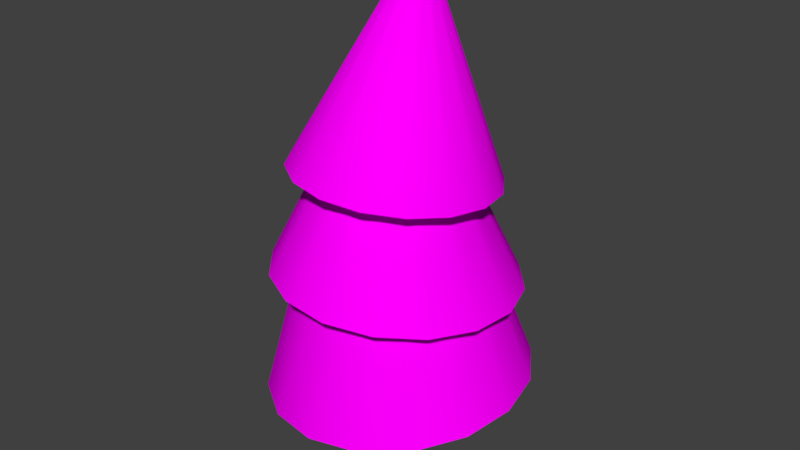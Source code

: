 # Source: WifeCarryAssets_tree.blend  (saved by Blender 2.78.0; exported with 4.5.12 LTS)
import bpy
from mathutils import Matrix  # noqa: F401  (used for matrix-valued properties, if any)

bpy.ops.wm.read_factory_settings(use_empty=True)
scene = bpy.context.scene
scene.name = 'Scene'

# ---- collections
col_collection_1 = bpy.data.collections.new('Collection 1'); scene.collection.children.link(col_collection_1)

# ---- images (referenced by path relative to the original .blend; pixels are not part of the script)
import os
ASSET_DIR = os.environ.get("B2B_ASSET_DIR", "")  # directory of the original .blend (textures are referenced by path, not embedded)
HERE = os.path.dirname(os.path.abspath(__file__))  # packed textures are extracted next to this script under _unpacked/

def load_image(name, relpath, width, height, colorspace="sRGB"):
    """Load a texture the original file referenced (path relative to the .blend, or extracted next to this script)."""
    p = next((c for c in (os.path.join(HERE, relpath), os.path.join(ASSET_DIR, relpath)) if relpath and os.path.exists(c)), "")
    if p:
        img = bpy.data.images.load(p, check_existing=True)
        img.name = name
    else:  # same state as the original file: an image datablock whose file is absent (Cycles renders it pink)
        img = bpy.data.images.new(name, width, height)
        img.source = "FILE"
        img.filepath = "//" + (relpath or name)
    img.colorspace_settings.name = colorspace
    return img
img_wifecarry_assets_diffuse = load_image('WifeCarry_assets_diffuse', 'WifeCarry_assets_diffuse.png', 1024, 1024, 'sRGB')

# ---- materials (node trees are filled in below, after node groups)
mat_material_001 = bpy.data.materials.new('Material.001')
mat_material_001.alpha_threshold = 0.0
mat_material_001.roughness = 0.5
mat_material_002 = bpy.data.materials.new('Material.002')
mat_material_002.alpha_threshold = 0.0
mat_material_002.roughness = 0.5

# ---- material node trees
mat_material_002.use_nodes = True; mat_material_002.node_tree.nodes.clear()
_N = mat_material_002.node_tree.nodes; _L = mat_material_002.node_tree.links
n0 = _N.new('ShaderNodeOutputMaterial'); n0.name = 'Material Output'; n0.location = (300, 300)
n1 = _N.new('ShaderNodeBsdfDiffuse'); n1.name = 'Diffuse BSDF'; n1.location = (10, 300)
n2 = _N.new('ShaderNodeTexImage'); n2.name = 'Image Texture'; n2.location = (-180, 300)
n2.width = 140
n2.image = img_wifecarry_assets_diffuse
_L.new(n1.outputs[0], n0.inputs[0])
_L.new(n2.outputs[0], n1.inputs[0])
n0.is_active_output = True

# ---- world
world_world = bpy.data.worlds.new('World'); scene.world = world_world
world_world.color = (0.05088, 0.05088, 0.05088)
world_world.use_sun_shadow = False
world_world.sun_shadow_jitter_overblur = 0.0
world_world.cycles.sampling_method = 'MANUAL'

# ---- meshes
me_cone = bpy.data.meshes.new('Cone')
me_cone.from_pydata([(0.2424, -0.4665, 2.058), (0.07301, -0.5241, 2.058), (-0.1056, -0.5124, 2.058), (-0.2661, -0.4333, 2.058), (-0.3841, -0.2988, 2.058), (-0.4417, -0.1293, 2.058), (-0.43, 0.04924, 2.058), (-0.3509, 0.2098, 2.058), (-0.2164, 0.3278, 2.058), (-0.04696, 0.3854, 2.058), (0.1316, 0.3737, 2.058), (0.2921, 0.2946, 2.058), (0.4102, 0.1601, 2.058), (0.4677, -0.009363, 2.058), (0.4561, -0.1879, 2.058), (0.377, -0.3485, 2.058), (0.5737, -0.9774, 0.8094), (0.1761, -1.113, 0.8399), (-0.2433, -1.085, 0.8642), (-0.6208, -0.8991, 0.8786), (-0.8988, -0.5829, 0.8807), (-1.035, -0.1847, 0.8705), (-1.009, 0.235, 0.8493), (-0.824, 0.6123, 0.8204), (-0.5088, 0.8896, 0.7882), (-0.1112, 1.025, 0.7577), (0.3082, 0.9973, 0.7334), (0.6857, 0.8113, 0.719), (0.9637, 0.4951, 0.7169), (1.1, 0.09686, 0.7272), (1.074, -0.3228, 0.7483), (0.8889, -0.7001, 0.7772), (0.01302, 0.6307, 1.253), (0.2809, 0.5774, 1.253), (0.508, 0.4256, 1.253), (0.6598, 0.1985, 1.253), (0.713, -0.06935, 1.253), (0.6598, -0.3372, 1.253), (0.508, -0.5643, 1.253), (0.2809, -0.7161, 1.253), (0.01302, -0.7694, 1.253), (-0.2549, -0.7161, 1.253), (-0.482, -0.5643, 1.253), (-0.6337, -0.3372, 1.253), (-0.687, -0.06935, 1.253), (-0.6337, 0.1985, 1.253), (-0.482, 0.4256, 1.253), (-0.2549, 0.5774, 1.253), (0.03561, 1.154, -0.09794), (0.4825, 1.063, -0.07755), (0.8615, 0.8087, -0.07479), (1.115, 0.4293, -0.09008), (1.204, -0.01725, -0.1211), (1.116, -0.4631, -0.1631), (0.8627, -0.8403, -0.2097), (0.4841, -1.091, -0.2538), (0.03732, -1.178, -0.2887), (-0.4096, -1.088, -0.3091), (-0.7886, -0.8331, -0.3119), (-1.042, -0.4537, -0.2966), (-1.131, -0.007138, -0.2656), (-1.043, 0.4387, -0.2236), (-0.7898, 0.8159, -0.177), (-0.4112, 1.067, -0.1328), (0.008424, 0.2227, 0.04827), (0.1235, 0.1998, 0.04901), (0.221, 0.1346, 0.04876), (0.2862, 0.03709, 0.04755), (0.3091, -0.07794, 0.04558), (0.2862, -0.193, 0.04314), (0.2211, -0.2905, 0.0406), (0.1235, -0.3556, 0.03835), (0.008484, -0.3785, 0.03673), (-0.1066, -0.3556, 0.03599), (-0.2041, -0.2904, 0.03624), (-0.2693, -0.1929, 0.03745), (-0.2922, -0.07788, 0.03942), (-0.2693, 0.03715, 0.04186), (-0.2041, 0.1347, 0.0444), (-0.1066, 0.1998, 0.04665), (0.008435, 0.1162, -1.078), (0.08274, 0.1014, -1.078), (0.1457, 0.05936, -1.078), (0.1878, -0.003633, -1.079), (0.2026, -0.07793, -1.08), (0.1879, -0.1522, -1.082), (0.1458, -0.2152, -1.083), (0.08278, -0.2573, -1.085), (0.008473, -0.2721, -1.086), (-0.06583, -0.2573, -1.086), (-0.1288, -0.2152, -1.086), (-0.1709, -0.1522, -1.085), (-0.1857, -0.07789, -1.084), (-0.1709, -0.003597, -1.082), (-0.1289, 0.05938, -1.081), (-0.06587, 0.1015, -1.079), (0.1503, 0.1565, 3.494), (0.1749, 0.1516, 3.494), (0.1958, 0.1376, 3.494), (0.2098, 0.1167, 3.494), (0.2147, 0.09211, 3.495), (0.2098, 0.0675, 3.496), (0.1958, 0.04663, 3.497), (0.175, 0.0327, 3.498), (0.1503, 0.02781, 3.498), (0.1257, 0.03271, 3.498), (0.1048, 0.04666, 3.498), (0.09087, 0.06753, 3.498), (0.08597, 0.09215, 3.497), (0.09086, 0.1168, 3.496), (0.1048, 0.1376, 3.495), (0.1257, 0.1516, 3.494), (0.01688, 0.841, 1.629), (0.3585, 0.7729, 1.613), (0.6488, 0.5796, 1.611), (0.8434, 0.2905, 1.624), (0.9128, -0.05034, 1.649), (0.8464, -0.3911, 1.682), (0.6543, -0.6798, 1.719), (0.3658, -0.8725, 1.754), (0.02468, -0.94, 1.781), (-0.317, -0.8719, 1.796), (-0.6072, -0.6786, 1.798), (-0.8019, -0.3895, 1.785), (-0.8713, -0.04864, 1.76), (-0.8049, 0.2921, 1.727), (-0.6128, 0.5808, 1.69), (-0.3242, 0.7736, 1.656)], [], [(14, 15, 31, 30), (7, 8, 24, 23), (0, 1, 17, 16), (15, 0, 16, 31), (8, 9, 25, 24), (1, 2, 18, 17), (9, 10, 26, 25), (2, 3, 19, 18), (10, 11, 27, 26), (3, 4, 20, 19), (11, 12, 28, 27), (4, 5, 21, 20), (12, 13, 29, 28), (5, 6, 22, 21), (13, 14, 30, 29), (6, 7, 23, 22), (34, 35, 51, 50), (42, 43, 59, 58), (35, 36, 52, 51), (43, 44, 60, 59), (36, 37, 53, 52), (44, 45, 61, 60), (37, 38, 54, 53), (45, 46, 62, 61), (38, 39, 55, 54), (46, 47, 63, 62), (39, 40, 56, 55), (32, 33, 49, 48), (47, 32, 48, 63), (40, 41, 57, 56), (33, 34, 50, 49), (41, 42, 58, 57), (76, 77, 93, 92), (69, 70, 86, 85), (77, 78, 94, 93), (70, 71, 87, 86), (78, 79, 95, 94), (71, 72, 88, 87), (64, 65, 81, 80), (79, 64, 80, 95), (72, 73, 89, 88), (65, 66, 82, 81), (73, 74, 90, 89), (66, 67, 83, 82), (74, 75, 91, 90), (67, 68, 84, 83), (75, 76, 92, 91), (68, 69, 85, 84), (106, 107, 123, 122), (99, 100, 116, 115), (107, 108, 124, 123), (100, 101, 117, 116), (108, 109, 125, 124), (101, 102, 118, 117), (109, 110, 126, 125), (102, 103, 119, 118), (110, 111, 127, 126), (103, 104, 120, 119), (96, 97, 113, 112), (111, 96, 112, 127), (104, 105, 121, 120), (97, 98, 114, 113), (105, 106, 122, 121), (98, 99, 115, 114), (96, 111, 110, 109, 108, 107, 106, 105, 104, 103, 102, 101, 100, 99, 98, 97)])
me_cone.polygons.foreach_set('use_smooth', [True] * 65)
me_cone.polygons.foreach_set('material_index', [1, 1, 1, 1, 1, 1, 1, 1, 1, 1, 1, 1, 1, 1, 1, 1, 1, 1, 1, 1, 1, 1, 1, 1, 1, 1, 1, 1, 1, 1, 1, 1, 1, 1, 1, 1, 1, 1, 1, 1, 1, 1, 1, 1, 1, 1, 1, 1, 1, 1, 1, 1, 1, 1, 1, 1, 1, 1, 1, 1, 1, 1, 1, 1, 1])
_k = {(0, 1): 0.00784, (1, 2): 0.00784, (2, 3): 0.00784, (3, 4): 0.00784, (4, 5): 0.00784, (5, 6): 0.00784, (6, 7): 0.00784, (7, 8): 0.00784, (8, 9): 0.00784, (9, 10): 0.00784, (10, 11): 0.00784, (11, 12): 0.00784, (12, 13): 0.00784, (13, 14): 0.00784, (14, 15): 0.00784, (0, 15): 0.00784, (16, 17): 0.00784, (17, 18): 0.00784, (18, 19): 0.00784, (19, 20): 0.00784, (20, 21): 0.00784, (21, 22): 0.00784, (22, 23): 0.00784, (23, 24): 0.00784, (24, 25): 0.00784, (25, 26): 0.00784, (26, 27): 0.00784, (27, 28): 0.00784, (28, 29): 0.00784, (29, 30): 0.00784, (30, 31): 0.00784, (16, 31): 0.00784, (15, 31): 0.00784, (14, 30): 0.00784, (8, 24): 0.00784, (7, 23): 0.00784, (1, 17): 0.00784, (0, 16): 0.00784, (9, 25): 0.00784, (2, 18): 0.00784, (10, 26): 0.00784, (3, 19): 0.00784, (11, 27): 0.00784, (4, 20): 0.00784, (12, 28): 0.00784, (5, 21): 0.00784, (13, 29): 0.00784, (6, 22): 0.00784, (32, 33): 0.00784, (33, 34): 0.00784, (34, 35): 0.00784, (35, 36): 0.00784, (36, 37): 0.00784, (37, 38): 0.00784, (38, 39): 0.00784, (39, 40): 0.00784, (40, 41): 0.00784, (41, 42): 0.00784, (42, 43): 0.00784, (43, 44): 0.00784, (44, 45): 0.00784, (45, 46): 0.00784, (46, 47): 0.00784, (32, 47): 0.00784, (48, 49): 0.00784, (49, 50): 0.00784, (50, 51): 0.00784, (51, 52): 0.00784, (52, 53): 0.00784, (53, 54): 0.00784, (54, 55): 0.00784, (55, 56): 0.00784, (56, 57): 0.00784, (57, 58): 0.00784, (58, 59): 0.00784, (59, 60): 0.00784, (60, 61): 0.00784, (61, 62): 0.00784, (62, 63): 0.00784, (48, 63): 0.00784, (35, 51): 0.00784, (34, 50): 0.00784, (43, 59): 0.00784, (42, 58): 0.00784, (36, 52): 0.00784, (44, 60): 0.00784, (37, 53): 0.00784, (45, 61): 0.00784, (38, 54): 0.00784, (46, 62): 0.00784, (39, 55): 0.00784, (47, 63): 0.00784, (40, 56): 0.00784, (33, 49): 0.00784, (32, 48): 0.00784, (41, 57): 0.00784, (64, 65): 0.00784, (65, 66): 0.00784, (66, 67): 0.00784, (67, 68): 0.00784, (68, 69): 0.00784, (69, 70): 0.00784, (70, 71): 0.00784, (71, 72): 0.00784, (72, 73): 0.00784, (73, 74): 0.00784, (74, 75): 0.00784, (75, 76): 0.00784, (76, 77): 0.00784, (77, 78): 0.00784, (78, 79): 0.00784, (64, 79): 0.00784, (80, 81): 0.00784, (81, 82): 0.00784, (82, 83): 0.00784, (83, 84): 0.00784, (84, 85): 0.00784, (85, 86): 0.00784, (86, 87): 0.00784, (87, 88): 0.00784, (88, 89): 0.00784, (89, 90): 0.00784, (90, 91): 0.00784, (91, 92): 0.00784, (92, 93): 0.00784, (93, 94): 0.00784, (94, 95): 0.00784, (80, 95): 0.00784, (77, 93): 0.00784, (76, 92): 0.00784, (70, 86): 0.00784, (69, 85): 0.00784, (78, 94): 0.00784, (71, 87): 0.00784, (79, 95): 0.00784, (72, 88): 0.00784, (65, 81): 0.00784, (64, 80): 0.00784, (73, 89): 0.00784, (66, 82): 0.00784, (74, 90): 0.00784, (67, 83): 0.00784, (75, 91): 0.00784, (68, 84): 0.00784, (96, 97): 0.00784, (97, 98): 0.00784, (98, 99): 0.00784, (99, 100): 0.00784, (100, 101): 0.00784, (101, 102): 0.00784, (102, 103): 0.00784, (103, 104): 0.00784, (104, 105): 0.00784, (105, 106): 0.00784, (106, 107): 0.00784, (107, 108): 0.00784, (108, 109): 0.00784, (109, 110): 0.00784, (110, 111): 0.00784, (96, 111): 0.00784, (112, 113): 0.00784, (113, 114): 0.00784, (114, 115): 0.00784, (115, 116): 0.00784, (116, 117): 0.00784, (117, 118): 0.00784, (118, 119): 0.00784, (119, 120): 0.00784, (120, 121): 0.00784, (121, 122): 0.00784, (122, 123): 0.00784, (123, 124): 0.00784, (124, 125): 0.00784, (125, 126): 0.00784, (126, 127): 0.00784, (112, 127): 0.00784, (106, 122): 0.00784, (107, 123): 0.00784, (99, 115): 0.00784, (100, 116): 0.00784, (108, 124): 0.00784, (101, 117): 0.00784, (109, 125): 0.00784, (102, 118): 0.00784, (110, 126): 0.00784, (103, 119): 0.00784, (111, 127): 0.00784, (104, 120): 0.00784, (96, 112): 0.00784, (97, 113): 0.00784, (105, 121): 0.00784, (98, 114): 0.00784}
me_cone.attributes.new('crease_edge', 'FLOAT', 'EDGE').data.foreach_set('value', [_k.get((min(e.vertices), max(e.vertices)), 0.0) for e in me_cone.edges])
_uv = me_cone.uv_layers.new(name='UVMap')
_uv.uv.foreach_set('vector', [0.05174, 0.1622, 0.02554, 0.1622, 0.02554, 0.01694, 0.04888, 0.01694, 0.1766, 0.1622, 0.1604, 0.1622, 0.1597, 0.01694, 0.1773, 0.01694, 0.3071, 0.1622, 0.2855, 0.1622, 0.2882, 0.01694, 0.3081, 0.01694, 0.3235, 0.1622, 0.3071, 0.1622, 0.3081, 0.01694, 0.3235, 0.01694, 0.1604, 0.1622, 0.144, 0.1622, 0.1421, 0.01694, 0.1597, 0.01694, 0.2855, 0.1622, 0.2648, 0.1622, 0.2687, 0.01694, 0.2882, 0.01694, 0.144, 0.1622, 0.1273, 0.1622, 0.1243, 0.01694, 0.1421, 0.01694, 0.2648, 0.1622, 0.2453, 0.1622, 0.2496, 0.01694, 0.2687, 0.01694, 0.1273, 0.1622, 0.11, 0.1622, 0.1061, 0.01694, 0.1243, 0.01694, 0.2453, 0.1622, 0.227, 0.1622, 0.2309, 0.01694, 0.2496, 0.01694, 0.11, 0.1622, 0.09176, 0.1622, 0.0875, 0.01694, 0.1061, 0.01694, 0.227, 0.1622, 0.2096, 0.1622, 0.2128, 0.01694, 0.2309, 0.01694, 0.09176, 0.1622, 0.07237, 0.1622, 0.06841, 0.01694, 0.0875, 0.01694, 0.2096, 0.1622, 0.1929, 0.1622, 0.1949, 0.01694, 0.2128, 0.01694, 0.07237, 0.1622, 0.05174, 0.1622, 0.04888, 0.01694, 0.06841, 0.01694, 0.1929, 0.1622, 0.1766, 0.1622, 0.1773, 0.01694, 0.1949, 0.01694, 0.2581, 0.1622, 0.2393, 0.1622, 0.2502, 0.01694, 0.2689, 0.01694, 0.1203, 0.1622, 0.1029, 0.1622, 0.09964, 0.01694, 0.1191, 0.01694, 0.2393, 0.1622, 0.2213, 0.1622, 0.2317, 0.01694, 0.2502, 0.01694, 0.1029, 0.1622, 0.08491, 0.1622, 0.08, 0.01694, 0.09964, 0.01694, 0.2213, 0.1622, 0.2039, 0.1622, 0.2132, 0.01694, 0.2317, 0.01694, 0.08491, 0.1622, 0.06618, 0.1622, 0.06028, 0.01694, 0.08, 0.01694, 0.2039, 0.1622, 0.187, 0.1622, 0.1947, 0.01694, 0.2132, 0.01694, 0.06618, 0.1622, 0.04673, 0.1622, 0.04057, 0.01694, 0.06028, 0.01694, 0.187, 0.1622, 0.1703, 0.1622, 0.1761, 0.01694, 0.1947, 0.01694, 0.04673, 0.1622, 0.02554, 0.1622, 0.02554, 0.01694, 0.04057, 0.01694, 0.1703, 0.1622, 0.1538, 0.1622, 0.1573, 0.01694, 0.1761, 0.01694, 0.2976, 0.1622, 0.2776, 0.1622, 0.2878, 0.01694, 0.307, 0.01694, 0.3235, 0.1622, 0.2976, 0.1622, 0.307, 0.01694, 0.3235, 0.01694, 0.1538, 0.1622, 0.1372, 0.1622, 0.1383, 0.01694, 0.1573, 0.01694, 0.2776, 0.1622, 0.2581, 0.1622, 0.2689, 0.01694, 0.2878, 0.01694, 0.1372, 0.1622, 0.1203, 0.1622, 0.1191, 0.01694, 0.1383, 0.01694, 0.3347, 0.213, 0.3347, 0.215, 0.3168, 0.2142, 0.3168, 0.2123, 0.3347, 0.2014, 0.3347, 0.203, 0.3168, 0.2033, 0.3168, 0.2018, 0.3347, 0.215, 0.3348, 0.2173, 0.3168, 0.2165, 0.3168, 0.2142, 0.3347, 0.203, 0.3347, 0.2046, 0.3168, 0.2047, 0.3168, 0.2033, 0.3348, 0.2173, 0.3348, 0.2198, 0.3168, 0.2194, 0.3168, 0.2165, 0.3347, 0.2046, 0.3346, 0.2062, 0.3167, 0.2062, 0.3168, 0.2047, 0.3348, 0.1906, 0.3348, 0.1932, 0.3169, 0.1938, 0.3169, 0.1907, 0.3348, 0.1879, 0.3348, 0.1906, 0.3169, 0.1907, 0.3168, 0.1874, 0.3346, 0.2062, 0.3346, 0.2078, 0.3167, 0.2076, 0.3167, 0.2062, 0.3348, 0.1932, 0.3348, 0.1956, 0.3169, 0.1964, 0.3169, 0.1938, 0.3346, 0.2078, 0.3346, 0.2094, 0.3167, 0.2091, 0.3167, 0.2076, 0.3348, 0.1956, 0.3348, 0.1977, 0.3168, 0.1984, 0.3169, 0.1964, 0.3346, 0.2094, 0.3347, 0.2111, 0.3167, 0.2106, 0.3167, 0.2091, 0.3348, 0.1977, 0.3348, 0.1996, 0.3168, 0.2002, 0.3168, 0.1984, 0.3347, 0.2111, 0.3347, 0.213, 0.3168, 0.2123, 0.3167, 0.2106, 0.3348, 0.1996, 0.3347, 0.2014, 0.3168, 0.2018, 0.3168, 0.2002, 0.1119, 0.3196, 0.0956, 0.3195, 0.08668, 0.172, 0.1047, 0.172, 0.2253, 0.319, 0.209, 0.3191, 0.2097, 0.172, 0.228, 0.172, 0.0956, 0.3195, 0.07926, 0.3194, 0.06818, 0.172, 0.08668, 0.172, 0.209, 0.3191, 0.1928, 0.3192, 0.1918, 0.172, 0.2097, 0.172, 0.07926, 0.3194, 0.06271, 0.3193, 0.04916, 0.172, 0.06818, 0.172, 0.1928, 0.3192, 0.1766, 0.3194, 0.1743, 0.172, 0.1918, 0.172, 0.06271, 0.3193, 0.04544, 0.3192, 0.02968, 0.172, 0.04916, 0.172, 0.1766, 0.3194, 0.1604, 0.3195, 0.157, 0.172, 0.1743, 0.172, 0.04544, 0.3192, 0.01494, 0.3191, 0.01494, 0.172, 0.02968, 0.172, 0.1604, 0.3195, 0.1443, 0.3195, 0.1398, 0.172, 0.157, 0.172, 0.2774, 0.319, 0.2585, 0.319, 0.2661, 0.172, 0.2858, 0.172, 0.3136, 0.3175, 0.2774, 0.319, 0.2858, 0.172, 0.3136, 0.172, 0.1443, 0.3195, 0.1281, 0.3196, 0.1224, 0.172, 0.1398, 0.172, 0.2585, 0.319, 0.2417, 0.319, 0.2468, 0.172, 0.2661, 0.172, 0.1281, 0.3196, 0.1119, 0.3196, 0.1047, 0.172, 0.1224, 0.172, 0.2417, 0.319, 0.2253, 0.319, 0.228, 0.172, 0.2468, 0.172, 0.2424, 0.3075, 0.2439, 0.3069, 0.2455, 0.3069, 0.247, 0.3075, 0.2481, 0.3087, 0.2487, 0.3101, 0.2487, 0.3117, 0.2481, 0.3132, 0.247, 0.3143, 0.2455, 0.3149, 0.2439, 0.3149, 0.2424, 0.3143, 0.2413, 0.3132, 0.2407, 0.3117, 0.2407, 0.3101, 0.2413, 0.3087])
me_cone.materials.append(mat_material_001)
me_cone.materials.append(mat_material_002)
me_cone.use_remesh_preserve_volume = False
me_cone.use_remesh_preserve_attributes = False
me_cone.use_mirror_vertex_groups = False
me_cone.update()

# ---- objects
ob_pinetree = bpy.data.objects.new('PineTree', me_cone)

# ---- transforms, parenting, visibility, modifiers, constraints
ob_pinetree.location = (0.0, 0.0, 1.053)
ob_pinetree.lineart.crease_threshold = 0.0

# ---- collection membership
col_collection_1.objects.link(ob_pinetree)

# ---- scene / render settings (as saved in the file)
scene.frame_start = 1; scene.frame_end = 250; scene.frame_set(0)
scene.render.engine = 'CYCLES'
scene.render.resolution_percentage = 50
scene.render.dither_intensity = 0.0
scene.cycles.use_denoising = False
scene.cycles.samples = 128
scene.cycles.sampling_pattern = 'TABULATED_SOBOL'
scene.cycles.light_sampling_threshold = 0.0
scene.cycles.use_adaptive_sampling = False
scene.cycles.use_light_tree = False
scene.cycles.blur_glossy = 0.0
scene.cycles.sample_clamp_indirect = 0.0
scene.view_settings.view_transform = 'Standard'
bpy.context.view_layer.update()

# ---- added for rendering (the .blend has no active camera and no usable light): camera, sun
cam_auto = bpy.data.cameras.new('AutoCamera')
cam_auto.lens = 50.0
cam_auto.sensor_width = 36.0
cam_auto.clip_end = 1000.0
ob_auto_camera = bpy.data.objects.new('AutoCamera', cam_auto)
scene.collection.objects.link(ob_auto_camera)
ob_auto_camera.location = (5.26301, -6.28404, 6.44068)
ob_auto_camera.rotation_euler = (1.09748, -7.21219e-08, 0.694738)
scene.camera = ob_auto_camera
light_auto_sun = bpy.data.lights.new('AutoSun', 'SUN')
light_auto_sun.energy = 3.0
light_auto_sun.angle = 0.0523599
ob_auto_sun = bpy.data.objects.new('AutoSun', light_auto_sun)
scene.collection.objects.link(ob_auto_sun)
ob_auto_sun.rotation_euler = (0.872665, 0.174533, 0.523599)
bpy.context.view_layer.update()
